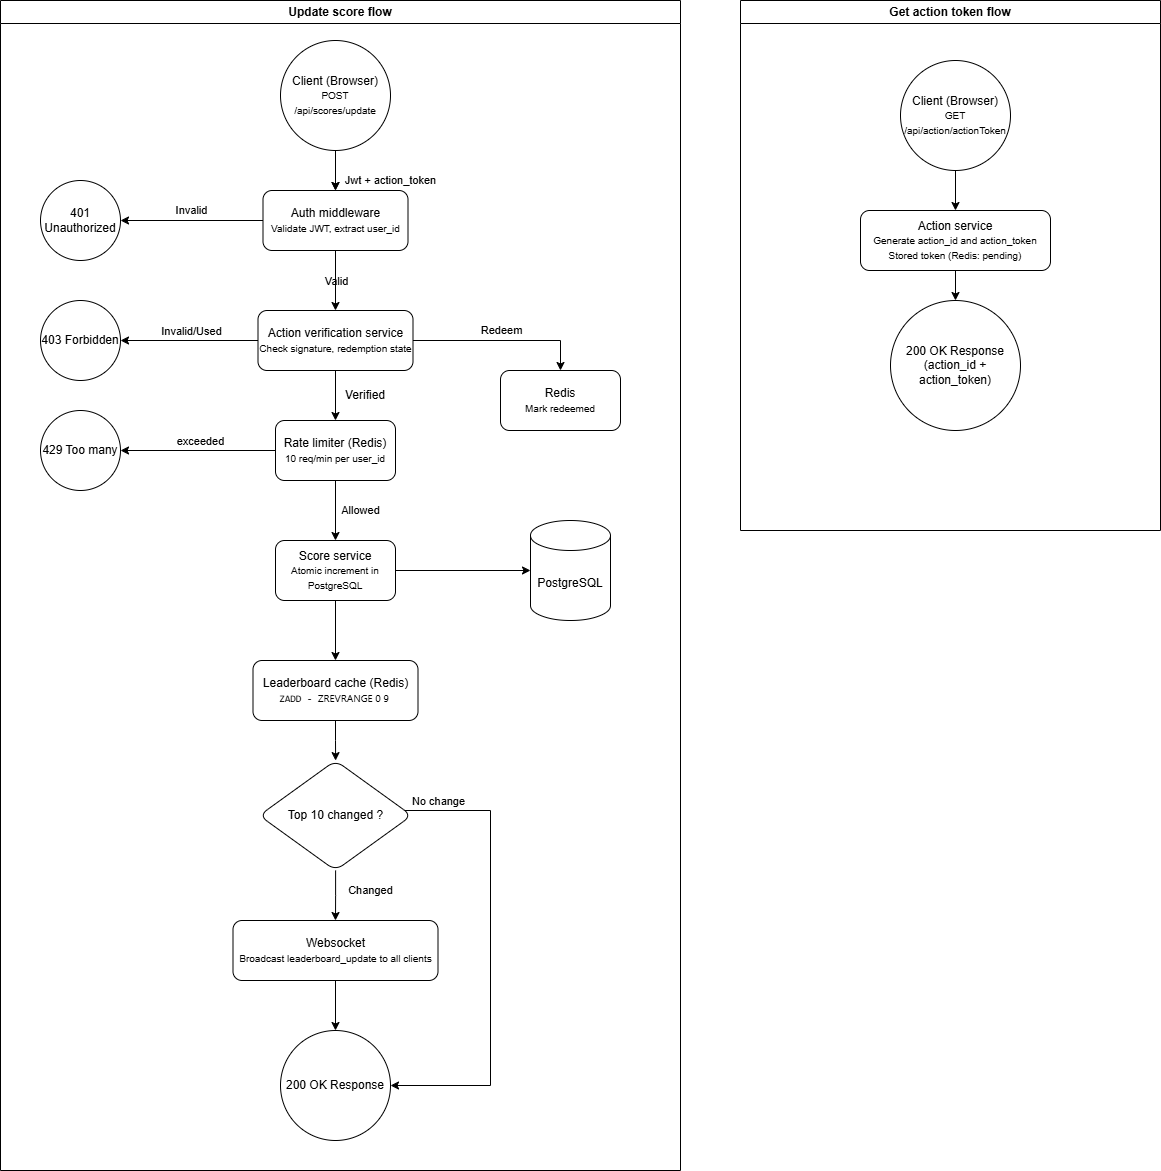

The diagram above was exported from draw.io. Its source (the exported page's mxGraphModel, read from the mxfile embedded in the PNG):
<mxGraphModel dx="1414" dy="1946" grid="1" gridSize="10" guides="1" tooltips="1" connect="1" arrows="1" fold="1" page="1" pageScale="1" pageWidth="827" pageHeight="1169" math="0" shadow="0" adaptiveColors="none">
  <root>
    <mxCell id="0" />
    <mxCell id="1" parent="0" />
    <mxCell id="dqfeew0zKcUBEj0Iio6L-4" edge="1" parent="1" style="edgeStyle=orthogonalEdgeStyle;rounded=0;orthogonalLoop=1;jettySize=auto;html=1;labelBackgroundColor=none;fontColor=default;" target="dqfeew0zKcUBEj0Iio6L-2" value="Jwt + action_token">
      <mxGeometry relative="1" x="0.6" y="55" as="geometry">
        <mxPoint as="offset" />
        <mxPoint x="375" y="110" as="sourcePoint" />
      </mxGeometry>
    </mxCell>
    <mxCell id="dqfeew0zKcUBEj0Iio6L-6" edge="1" parent="1" source="dqfeew0zKcUBEj0Iio6L-2" style="edgeStyle=orthogonalEdgeStyle;rounded=0;orthogonalLoop=1;jettySize=auto;html=1;entryX=1;entryY=0.5;entryDx=0;entryDy=0;labelBackgroundColor=none;fontColor=default;" target="dqfeew0zKcUBEj0Iio6L-39" value="Invalid">
      <mxGeometry relative="1" x="0.0175" y="-10" as="geometry">
        <mxPoint as="offset" />
        <Array as="points">
          <mxPoint x="160" y="170" />
        </Array>
        <mxPoint x="200" y="170" as="targetPoint" />
      </mxGeometry>
    </mxCell>
    <mxCell id="dqfeew0zKcUBEj0Iio6L-8" edge="1" parent="1" source="dqfeew0zKcUBEj0Iio6L-2" style="edgeStyle=orthogonalEdgeStyle;rounded=0;orthogonalLoop=1;jettySize=auto;html=1;labelBackgroundColor=none;fontColor=default;" target="dqfeew0zKcUBEj0Iio6L-7">
      <mxGeometry relative="1" as="geometry" />
    </mxCell>
    <mxCell id="dqfeew0zKcUBEj0Iio6L-9" connectable="0" parent="dqfeew0zKcUBEj0Iio6L-8" style="edgeLabel;html=1;align=center;verticalAlign=middle;resizable=0;points=[];labelBackgroundColor=none;" value="Valid" vertex="1">
      <mxGeometry relative="1" x="-0.3" y="3" as="geometry">
        <mxPoint x="-3" y="9" as="offset" />
      </mxGeometry>
    </mxCell>
    <mxCell id="dqfeew0zKcUBEj0Iio6L-2" parent="1" style="rounded=1;whiteSpace=wrap;html=1;labelBackgroundColor=none;" value="Auth middleware&lt;br&gt;&lt;font size=&quot;1&quot;&gt;Validate JWT, extract user_id&lt;/font&gt;" vertex="1">
      <mxGeometry height="60" width="145" x="302.5" y="140" as="geometry" />
    </mxCell>
    <mxCell id="dqfeew0zKcUBEj0Iio6L-10" edge="1" parent="1" source="dqfeew0zKcUBEj0Iio6L-7" style="edgeStyle=orthogonalEdgeStyle;rounded=0;orthogonalLoop=1;jettySize=auto;html=1;entryX=1;entryY=0.5;entryDx=0;entryDy=0;labelBackgroundColor=none;fontColor=default;" target="dqfeew0zKcUBEj0Iio6L-40">
      <mxGeometry relative="1" as="geometry">
        <mxPoint x="200" y="290" as="targetPoint" />
      </mxGeometry>
    </mxCell>
    <mxCell id="dqfeew0zKcUBEj0Iio6L-11" connectable="0" parent="dqfeew0zKcUBEj0Iio6L-10" style="edgeLabel;html=1;align=center;verticalAlign=middle;resizable=0;points=[];labelBackgroundColor=none;" value="Invalid/Used" vertex="1">
      <mxGeometry relative="1" x="-0.0051" y="-2" as="geometry">
        <mxPoint x="1" y="-8" as="offset" />
      </mxGeometry>
    </mxCell>
    <mxCell id="dqfeew0zKcUBEj0Iio6L-13" edge="1" parent="1" source="dqfeew0zKcUBEj0Iio6L-7" style="edgeStyle=orthogonalEdgeStyle;rounded=0;orthogonalLoop=1;jettySize=auto;html=1;entryX=0.5;entryY=0;entryDx=0;entryDy=0;labelBackgroundColor=none;fontColor=default;" target="dqfeew0zKcUBEj0Iio6L-12" value="Redeem">
      <mxGeometry relative="1" x="-0.0141" y="10" as="geometry">
        <mxPoint x="1" as="offset" />
      </mxGeometry>
    </mxCell>
    <mxCell id="dqfeew0zKcUBEj0Iio6L-15" edge="1" parent="1" source="dqfeew0zKcUBEj0Iio6L-18" style="edgeStyle=orthogonalEdgeStyle;rounded=0;orthogonalLoop=1;jettySize=auto;html=1;labelBackgroundColor=none;fontColor=default;" target="dqfeew0zKcUBEj0Iio6L-14" value="Allowed">
      <mxGeometry relative="1" y="25" as="geometry">
        <mxPoint as="offset" />
        <mxPoint x="220" y="550" as="sourcePoint" />
      </mxGeometry>
    </mxCell>
    <mxCell id="dqfeew0zKcUBEj0Iio6L-19" edge="1" parent="1" source="dqfeew0zKcUBEj0Iio6L-7" style="edgeStyle=orthogonalEdgeStyle;rounded=0;orthogonalLoop=1;jettySize=auto;html=1;labelBackgroundColor=none;fontColor=default;" target="dqfeew0zKcUBEj0Iio6L-18" value="">
      <mxGeometry relative="1" as="geometry" />
    </mxCell>
    <mxCell id="dqfeew0zKcUBEj0Iio6L-7" parent="1" style="rounded=1;whiteSpace=wrap;html=1;labelBackgroundColor=none;" value="Action verification service&lt;div&gt;&lt;font style=&quot;font-size: 10px;&quot;&gt;Check signature, redemption state&lt;/font&gt;&lt;/div&gt;" vertex="1">
      <mxGeometry height="60" width="155" x="297.5" y="260" as="geometry" />
    </mxCell>
    <mxCell id="dqfeew0zKcUBEj0Iio6L-12" parent="1" style="rounded=1;whiteSpace=wrap;html=1;labelBackgroundColor=none;" value="Redis&lt;br&gt;&lt;font style=&quot;font-size: 10px;&quot;&gt;Mark redeemed&lt;/font&gt;" vertex="1">
      <mxGeometry height="60" width="120" x="540" y="320" as="geometry" />
    </mxCell>
    <mxCell id="dqfeew0zKcUBEj0Iio6L-17" edge="1" parent="1" source="dqfeew0zKcUBEj0Iio6L-14" style="edgeStyle=orthogonalEdgeStyle;rounded=0;orthogonalLoop=1;jettySize=auto;html=1;entryX=0;entryY=0.5;entryDx=0;entryDy=0;entryPerimeter=0;labelBackgroundColor=none;fontColor=default;" target="dqfeew0zKcUBEj0Iio6L-42" value="">
      <mxGeometry relative="1" as="geometry">
        <mxPoint x="540" y="520" as="targetPoint" />
      </mxGeometry>
    </mxCell>
    <mxCell id="dqfeew0zKcUBEj0Iio6L-24" edge="1" parent="1" source="dqfeew0zKcUBEj0Iio6L-14" style="edgeStyle=orthogonalEdgeStyle;rounded=0;orthogonalLoop=1;jettySize=auto;html=1;labelBackgroundColor=none;fontColor=default;" target="dqfeew0zKcUBEj0Iio6L-23" value="">
      <mxGeometry relative="1" as="geometry" />
    </mxCell>
    <mxCell id="dqfeew0zKcUBEj0Iio6L-14" parent="1" style="whiteSpace=wrap;html=1;rounded=1;labelBackgroundColor=none;" value="Score service&lt;div&gt;&lt;font style=&quot;font-size: 10px;&quot;&gt;Atomic increment in PostgreSQL&lt;/font&gt;&lt;/div&gt;" vertex="1">
      <mxGeometry height="60" width="120" x="315" y="490" as="geometry" />
    </mxCell>
    <mxCell id="dqfeew0zKcUBEj0Iio6L-21" edge="1" parent="1" source="dqfeew0zKcUBEj0Iio6L-18" style="edgeStyle=orthogonalEdgeStyle;rounded=0;orthogonalLoop=1;jettySize=auto;html=1;entryX=1;entryY=0.5;entryDx=0;entryDy=0;labelBackgroundColor=none;fontColor=default;" target="dqfeew0zKcUBEj0Iio6L-41" value="">
      <mxGeometry relative="1" as="geometry">
        <mxPoint x="200" y="400" as="targetPoint" />
      </mxGeometry>
    </mxCell>
    <mxCell id="dqfeew0zKcUBEj0Iio6L-22" connectable="0" parent="dqfeew0zKcUBEj0Iio6L-21" style="edgeLabel;html=1;align=center;verticalAlign=middle;resizable=0;points=[];labelBackgroundColor=none;" value="exceeded" vertex="1">
      <mxGeometry relative="1" x="0.0261" y="1" as="geometry">
        <mxPoint x="4" y="-11" as="offset" />
      </mxGeometry>
    </mxCell>
    <mxCell id="dqfeew0zKcUBEj0Iio6L-18" parent="1" style="whiteSpace=wrap;html=1;rounded=1;labelBackgroundColor=none;" value="Rate limiter (Redis)&lt;div&gt;&lt;font style=&quot;font-size: 10px;&quot;&gt;10 req/min per user_id&lt;/font&gt;&lt;/div&gt;" vertex="1">
      <mxGeometry height="60" width="120" x="315" y="370" as="geometry" />
    </mxCell>
    <mxCell id="dqfeew0zKcUBEj0Iio6L-26" edge="1" parent="1" source="dqfeew0zKcUBEj0Iio6L-23" style="edgeStyle=orthogonalEdgeStyle;rounded=0;orthogonalLoop=1;jettySize=auto;html=1;labelBackgroundColor=none;fontColor=default;" target="dqfeew0zKcUBEj0Iio6L-25" value="">
      <mxGeometry relative="1" as="geometry" />
    </mxCell>
    <mxCell id="dqfeew0zKcUBEj0Iio6L-23" parent="1" style="whiteSpace=wrap;html=1;rounded=1;labelBackgroundColor=none;" value="Leaderboard cache (Redis)&lt;br&gt;&lt;code&gt;&lt;font style=&quot;font-size: 10px;&quot;&gt;ZADD -&amp;nbsp;&lt;/font&gt;&lt;/code&gt;&lt;span style=&quot;font-family: &amp;quot;Anthropic Sans&amp;quot;, -apple-system, BlinkMacSystemFont, &amp;quot;Segoe UI&amp;quot;, sans-serif; text-align: start; white-space: nowrap;&quot;&gt;&lt;font style=&quot;font-size: 10px;&quot;&gt;ZREVRANGE 0 9&lt;/font&gt;&lt;/span&gt;&lt;span style=&quot;font-size: 10px; background-color: transparent; color: light-dark(rgb(0, 0, 0), rgb(255, 255, 255));&quot;&gt;&amp;nbsp;&lt;/span&gt;" vertex="1">
      <mxGeometry height="60" width="165" x="292.5" y="610" as="geometry" />
    </mxCell>
    <mxCell id="dqfeew0zKcUBEj0Iio6L-28" edge="1" parent="1" source="dqfeew0zKcUBEj0Iio6L-25" style="edgeStyle=orthogonalEdgeStyle;rounded=0;orthogonalLoop=1;jettySize=auto;html=1;labelBackgroundColor=none;fontColor=default;" target="dqfeew0zKcUBEj0Iio6L-27" value="Changed">
      <mxGeometry relative="1" x="-0.1999" y="35" as="geometry">
        <mxPoint as="offset" />
      </mxGeometry>
    </mxCell>
    <mxCell id="dqfeew0zKcUBEj0Iio6L-31" edge="1" parent="1" source="dqfeew0zKcUBEj0Iio6L-25" style="edgeStyle=orthogonalEdgeStyle;rounded=0;orthogonalLoop=1;jettySize=auto;html=1;entryX=1;entryY=0.5;entryDx=0;entryDy=0;labelBackgroundColor=none;fontColor=default;" target="dqfeew0zKcUBEj0Iio6L-43">
      <mxGeometry relative="1" as="geometry">
        <Array as="points">
          <mxPoint x="530" y="760" />
          <mxPoint x="530" y="1035" />
        </Array>
        <mxPoint x="435" y="1010" as="targetPoint" />
      </mxGeometry>
    </mxCell>
    <mxCell id="dqfeew0zKcUBEj0Iio6L-32" connectable="0" parent="dqfeew0zKcUBEj0Iio6L-31" style="edgeLabel;html=1;align=center;verticalAlign=middle;resizable=0;points=[];labelBackgroundColor=none;" value="No change" vertex="1">
      <mxGeometry relative="1" x="-0.8715" as="geometry">
        <mxPoint x="3" y="-10" as="offset" />
      </mxGeometry>
    </mxCell>
    <mxCell id="dqfeew0zKcUBEj0Iio6L-25" parent="1" style="rhombus;whiteSpace=wrap;html=1;rounded=1;labelBackgroundColor=none;" value="Top 10 changed ?" vertex="1">
      <mxGeometry height="110" width="152.5" x="298.75" y="710" as="geometry" />
    </mxCell>
    <mxCell id="dqfeew0zKcUBEj0Iio6L-30" edge="1" parent="1" source="dqfeew0zKcUBEj0Iio6L-27" style="edgeStyle=orthogonalEdgeStyle;rounded=0;orthogonalLoop=1;jettySize=auto;html=1;labelBackgroundColor=none;fontColor=default;" target="dqfeew0zKcUBEj0Iio6L-43" value="">
      <mxGeometry relative="1" as="geometry">
        <mxPoint x="375" y="980" as="targetPoint" />
      </mxGeometry>
    </mxCell>
    <mxCell id="dqfeew0zKcUBEj0Iio6L-27" parent="1" style="whiteSpace=wrap;html=1;rounded=1;labelBackgroundColor=none;" value="Websocket&lt;div&gt;&lt;font style=&quot;font-size: 10px;&quot;&gt;Broadcast leaderboard_update to all clients&lt;/font&gt;&lt;/div&gt;" vertex="1">
      <mxGeometry height="60" width="205" x="272.5" y="870" as="geometry" />
    </mxCell>
    <mxCell id="dqfeew0zKcUBEj0Iio6L-34" parent="1" style="text;html=1;whiteSpace=wrap;strokeColor=none;fillColor=none;align=center;verticalAlign=middle;rounded=0;labelBackgroundColor=none;" value="Verified" vertex="1">
      <mxGeometry height="30" width="60" x="375" y="330" as="geometry" />
    </mxCell>
    <mxCell id="dqfeew0zKcUBEj0Iio6L-37" edge="1" parent="1" source="dqfeew0zKcUBEj0Iio6L-36" style="edgeStyle=orthogonalEdgeStyle;rounded=0;orthogonalLoop=1;jettySize=auto;html=1;labelBackgroundColor=none;fontColor=default;" target="dqfeew0zKcUBEj0Iio6L-2" value="">
      <mxGeometry relative="1" as="geometry" />
    </mxCell>
    <mxCell id="dqfeew0zKcUBEj0Iio6L-36" parent="1" style="ellipse;whiteSpace=wrap;html=1;aspect=fixed;labelBackgroundColor=none;" value="Client (Browser)&lt;div&gt;&lt;font style=&quot;font-size: 10px;&quot;&gt;POST /api/scores/update&lt;/font&gt;&lt;/div&gt;" vertex="1">
      <mxGeometry height="110" width="110" x="320" y="-10" as="geometry" />
    </mxCell>
    <mxCell id="dqfeew0zKcUBEj0Iio6L-39" parent="1" style="ellipse;whiteSpace=wrap;html=1;aspect=fixed;labelBackgroundColor=none;" value="401 Unauthorized" vertex="1">
      <mxGeometry height="80" width="80" x="80" y="130" as="geometry" />
    </mxCell>
    <mxCell id="dqfeew0zKcUBEj0Iio6L-40" parent="1" style="ellipse;whiteSpace=wrap;html=1;aspect=fixed;labelBackgroundColor=none;" value="403 Forbidden" vertex="1">
      <mxGeometry height="80" width="80" x="80" y="250" as="geometry" />
    </mxCell>
    <mxCell id="dqfeew0zKcUBEj0Iio6L-41" parent="1" style="ellipse;whiteSpace=wrap;html=1;aspect=fixed;labelBackgroundColor=none;" value="429 Too many" vertex="1">
      <mxGeometry height="80" width="80" x="80" y="360" as="geometry" />
    </mxCell>
    <mxCell id="dqfeew0zKcUBEj0Iio6L-42" parent="1" style="shape=cylinder3;whiteSpace=wrap;html=1;boundedLbl=1;backgroundOutline=1;size=15;labelBackgroundColor=none;" value="PostgreSQL" vertex="1">
      <mxGeometry height="100" width="80" x="570" y="470" as="geometry" />
    </mxCell>
    <mxCell id="dqfeew0zKcUBEj0Iio6L-43" parent="1" style="ellipse;whiteSpace=wrap;html=1;aspect=fixed;labelBackgroundColor=none;" value="200 OK Response" vertex="1">
      <mxGeometry height="110" width="110" x="320" y="980" as="geometry" />
    </mxCell>
    <mxCell id="dqfeew0zKcUBEj0Iio6L-50" parent="1" style="swimlane;whiteSpace=wrap;html=1;" value="Update score flow" vertex="1">
      <mxGeometry height="1170" width="680" x="40" y="-50" as="geometry" />
    </mxCell>
    <mxCell id="dqfeew0zKcUBEj0Iio6L-51" parent="1" style="swimlane;whiteSpace=wrap;html=1;" value="Get action token flow" vertex="1">
      <mxGeometry height="530" width="420" x="780" y="-50" as="geometry" />
    </mxCell>
    <mxCell id="dqfeew0zKcUBEj0Iio6L-47" edge="1" parent="dqfeew0zKcUBEj0Iio6L-51" source="dqfeew0zKcUBEj0Iio6L-45" style="edgeStyle=orthogonalEdgeStyle;rounded=0;orthogonalLoop=1;jettySize=auto;html=1;" target="dqfeew0zKcUBEj0Iio6L-46">
      <mxGeometry relative="1" as="geometry">
        <mxPoint x="215" y="200" as="targetPoint" />
      </mxGeometry>
    </mxCell>
    <mxCell id="dqfeew0zKcUBEj0Iio6L-45" parent="dqfeew0zKcUBEj0Iio6L-51" style="ellipse;whiteSpace=wrap;html=1;aspect=fixed;labelBackgroundColor=none;" value="Client (Browser)&lt;div&gt;&lt;font style=&quot;font-size: 10px;&quot;&gt;GET /api/action/actionToken&lt;/font&gt;&lt;/div&gt;" vertex="1">
      <mxGeometry height="110" width="110" x="160" y="60" as="geometry" />
    </mxCell>
    <mxCell id="dqfeew0zKcUBEj0Iio6L-49" edge="1" parent="dqfeew0zKcUBEj0Iio6L-51" source="dqfeew0zKcUBEj0Iio6L-46" style="edgeStyle=orthogonalEdgeStyle;rounded=0;orthogonalLoop=1;jettySize=auto;html=1;" target="dqfeew0zKcUBEj0Iio6L-48">
      <mxGeometry relative="1" as="geometry">
        <mxPoint x="215" y="260" as="sourcePoint" />
      </mxGeometry>
    </mxCell>
    <mxCell id="dqfeew0zKcUBEj0Iio6L-46" parent="dqfeew0zKcUBEj0Iio6L-51" style="rounded=1;whiteSpace=wrap;html=1;" value="Action service&lt;div&gt;&lt;font style=&quot;font-size: 10px;&quot;&gt;Generate action_id and action_token&lt;/font&gt;&lt;/div&gt;&lt;div&gt;&lt;font style=&quot;font-size: 10px;&quot;&gt;Stored token (Redis: pending)&lt;/font&gt;&lt;/div&gt;" vertex="1">
      <mxGeometry height="60" width="190" x="120" y="210" as="geometry" />
    </mxCell>
    <mxCell id="dqfeew0zKcUBEj0Iio6L-48" parent="dqfeew0zKcUBEj0Iio6L-51" style="ellipse;whiteSpace=wrap;html=1;aspect=fixed;" value="200 OK Response&lt;div&gt;(action_id + action_token)&lt;/div&gt;" vertex="1">
      <mxGeometry height="130" width="130" x="150" y="300" as="geometry" />
    </mxCell>
  </root>
</mxGraphModel>